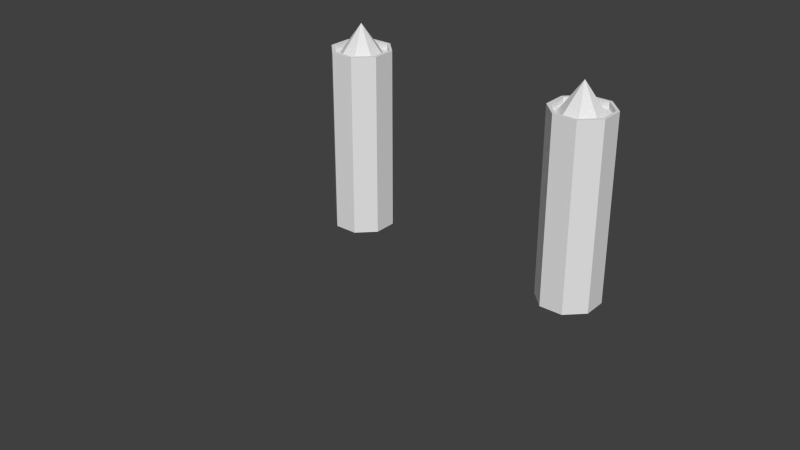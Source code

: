 # Source: PodEngineDetailed02.blend  (saved by Blender 2.67.0; exported with 4.5.12 LTS)
import bpy
from mathutils import Matrix  # noqa: F401  (used for matrix-valued properties, if any)

bpy.ops.wm.read_factory_settings(use_empty=True)
scene = bpy.context.scene
scene.name = 'Scene'

# ---- collections
col_collection_1 = bpy.data.collections.new('Collection 1'); scene.collection.children.link(col_collection_1)

# ---- world
world_world = bpy.data.worlds.new('World'); scene.world = world_world
world_world.color = (0.05088, 0.05088, 0.05088)
world_world.use_sun_shadow = False
world_world.sun_shadow_jitter_overblur = 0.0
world_world.cycles.sampling_method = 'MANUAL'
world_world.cycles.sample_map_resolution = 256

# ---- meshes
me_cylinder = bpy.data.meshes.new('Cylinder')
me_cylinder.from_pydata([(4.924, 0.3827, 6.0), (4.924, 0.3827, 2.384e-07), (4.383, 0.9239, 6.0), (4.383, 0.9239, 2.384e-07), (3.617, 0.9239, 6.0), (3.617, 0.9239, 2.384e-07), (3.076, 0.3827, 6.0), (3.076, 0.3827, 2.384e-07), (3.076, -0.3827, 6.0), (3.076, -0.3827, 2.384e-07), (3.617, -0.9239, 6.0), (3.617, -0.9239, 2.384e-07), (4.383, -0.9239, 6.0), (4.383, -0.9239, 2.384e-07), (4.924, -0.3827, 6.0), (4.924, -0.3827, 2.384e-07), (-3.076, 0.3827, 6.0), (-3.076, 0.3827, -2.384e-07), (-3.617, 0.9239, 6.0), (-3.617, 0.9239, -2.384e-07), (-4.383, 0.9239, 6.0), (-4.383, 0.9239, -2.384e-07), (-4.924, 0.3827, 6.0), (-4.924, 0.3827, -2.384e-07), (-4.924, -0.3827, 6.0), (-4.924, -0.3827, -2.384e-07), (-4.383, -0.9239, 6.0), (-4.383, -0.9239, -2.384e-07), (-3.617, -0.9239, 6.0), (-3.617, -0.9239, -2.384e-07), (-3.076, -0.3827, 6.0), (-3.076, -0.3827, -2.384e-07), (3.076, 0.07654, 4.4), (3.076, 0.07654, 3.6), (3.076, -0.07654, 4.4), (3.076, -0.07654, 3.6), (-3.076, 0.07654, 4.4), (-3.076, 0.07654, 3.6), (-3.076, -0.07654, 4.4), (-3.076, -0.07654, 3.6), (-3.076, 0.07654, 4.4), (-3.076, 0.07654, 3.6), (-3.076, -0.07654, 4.4), (-3.076, -0.07654, 3.6), (4.831, 0.3444, 6.0), (4.344, 0.8315, 6.0), (3.656, 0.8315, 6.0), (3.169, 0.3444, 6.0), (3.169, -0.3444, 6.0), (3.656, -0.8315, 6.0), (4.344, -0.8315, 6.0), (4.831, -0.3444, 6.0), (4.831, 0.3444, 5.8), (4.344, 0.8315, 5.8), (3.656, 0.8315, 5.8), (3.169, 0.3444, 5.8), (3.169, -0.3444, 5.8), (3.656, -0.8315, 5.8), (4.344, -0.8315, 5.8), (4.831, -0.3444, 5.8), (4.665, 0.2755, 5.8), (4.276, 0.6652, 5.8), (3.724, 0.6652, 5.8), (3.335, 0.2755, 5.8), (3.335, -0.2755, 5.8), (3.724, -0.6652, 5.8), (4.276, -0.6652, 5.8), (4.665, -0.2755, 5.8), (4.0, 4.768e-07, 6.8), (-3.656, -0.8315, 6.0), (-4.344, -0.8315, 6.0), (-4.831, -0.3444, 6.0), (-4.831, 0.3444, 6.0), (-4.344, 0.8315, 6.0), (-3.656, 0.8315, 6.0), (-3.169, 0.3444, 6.0), (-3.169, -0.3444, 6.0), (-3.656, -0.8315, 5.8), (-4.344, -0.8315, 5.8), (-4.831, -0.3444, 5.8), (-4.831, 0.3444, 5.8), (-4.344, 0.8315, 5.8), (-3.656, 0.8315, 5.8), (-3.169, 0.3444, 5.8), (-3.169, -0.3444, 5.8), (-3.724, -0.6652, 5.8), (-4.276, -0.6652, 5.8), (-4.665, -0.2755, 5.8), (-4.665, 0.2755, 5.8), (-4.276, 0.6652, 5.8), (-3.724, 0.6652, 5.8), (-3.335, 0.2755, 5.8), (-3.335, -0.2755, 5.8), (-4.0, 1.192e-07, 6.8), (-3.656, -0.8315, -2.384e-07), (-4.344, -0.8315, -2.384e-07), (-4.831, -0.3444, -2.384e-07), (-4.831, 0.3444, -2.384e-07), (-4.344, 0.8315, -2.384e-07), (-3.656, 0.8315, -2.384e-07), (-3.169, 0.3444, -2.384e-07), (-3.169, -0.3444, -2.384e-07), (-4.0, 4.172e-07, 1.0), (4.344, -0.8315, 2.384e-07), (3.656, -0.8315, 2.384e-07), (3.169, -0.3444, 2.384e-07), (3.169, 0.3444, 2.384e-07), (3.656, 0.8315, 2.384e-07), (4.344, 0.8315, 2.384e-07), (4.831, 0.3444, 2.384e-07), (4.831, -0.3444, 2.384e-07), (4.0, 1.49e-07, 1.0), (7.776, -10.21, 3.541)], [], [(0, 1, 3, 2), (2, 3, 5, 4), (4, 5, 7, 6), (9, 8, 34, 35), (8, 9, 11, 10), (10, 11, 13, 12), (15, 13, 103, 110), (14, 15, 1, 0), (12, 13, 15, 14), (6, 8, 48, 47), (16, 17, 19, 18), (18, 19, 21, 20), (20, 21, 23, 22), (22, 23, 25, 24), (24, 25, 27, 26), (26, 27, 29, 28), (31, 29, 94, 101), (30, 31, 39, 38), (28, 29, 31, 30), (24, 26, 70, 71), (32, 33, 35, 34), (6, 7, 33, 32), (8, 6, 32, 34), (7, 9, 35, 33), (37, 36, 40, 41), (16, 30, 38, 36), (31, 17, 37, 39), (17, 16, 36, 37), (38, 39, 43, 42), (36, 38, 42, 40), (39, 37, 41, 43), (40, 42, 43, 41), (46, 47, 55, 54), (8, 10, 49, 48), (10, 12, 50, 49), (12, 14, 51, 50), (14, 0, 44, 51), (2, 4, 46, 45), (4, 6, 47, 46), (0, 2, 45, 44), (55, 56, 64, 63), (49, 50, 58, 57), (45, 46, 54, 53), (48, 49, 57, 56), (51, 44, 52, 59), (44, 45, 53, 52), (47, 48, 56, 55), (50, 51, 59, 58), (76, 75, 83, 84), (58, 59, 67, 66), (54, 55, 63, 62), (57, 58, 66, 65), (53, 54, 62, 61), (56, 57, 65, 64), (59, 52, 60, 67), (52, 53, 61, 60), (75, 74, 82, 83), (72, 71, 79, 80), (69, 76, 84, 77), (73, 72, 80, 81), (78, 77, 85, 86), (22, 24, 71, 72), (16, 18, 74, 75), (20, 22, 72, 73), (18, 20, 73, 74), (30, 16, 75, 76), (28, 30, 76, 69), (26, 28, 69, 70), (70, 69, 77, 78), (64, 65, 68), (67, 60, 68), (60, 61, 68), (63, 64, 68), (66, 67, 68), (62, 63, 68), (65, 66, 68), (61, 62, 68), (71, 70, 78, 79), (74, 73, 81, 82), (80, 79, 87, 88), (83, 82, 90, 91), (79, 78, 86, 87), (84, 83, 91, 92), (82, 81, 89, 90), (77, 84, 92, 85), (81, 80, 88, 89), (29, 27, 95, 94), (27, 25, 96, 95), (25, 23, 97, 96), (19, 17, 100, 99), (23, 21, 98, 97), (21, 19, 99, 98), (17, 31, 101, 100), (13, 11, 104, 103), (85, 92, 93), (89, 88, 93), (86, 85, 93), (88, 87, 93), (91, 90, 93), (87, 86, 93), (92, 91, 93), (90, 89, 93), (11, 9, 105, 104), (9, 7, 106, 105), (3, 1, 109, 108), (7, 5, 107, 106), (5, 3, 108, 107), (1, 15, 110, 109), (94, 95, 102), (98, 99, 102), (95, 96, 102), (100, 101, 102), (99, 100, 102), (96, 97, 102), (97, 98, 102), (101, 94, 102), (106, 107, 111), (109, 110, 111), (107, 108, 111), (104, 105, 111), (110, 103, 111), (108, 109, 111), (103, 104, 111), (105, 106, 111)])
me_cylinder.use_remesh_preserve_volume = False
me_cylinder.use_remesh_preserve_attributes = False
me_cylinder.use_mirror_vertex_groups = False
me_cylinder.update()

# ---- objects
ob_engine = bpy.data.objects.new('Engine', me_cylinder)

# ---- transforms, parenting, visibility, modifiers, constraints
ob_engine.location = (0.0, 0.0, 0.0)
ob_engine.lineart.crease_threshold = 0.0

# ---- collection membership
col_collection_1.objects.link(ob_engine)

# ---- scene / render settings (as saved in the file)
scene.frame_start = 1; scene.frame_end = 250; scene.frame_set(47)
scene.render.engine = 'BLENDER_EEVEE_NEXT'
scene.render.image_settings.color_mode = 'RGB'
scene.render.image_settings.compression = 90
scene.render.resolution_percentage = 50
scene.render.dither_intensity = 0.0
scene.cycles.use_denoising = False
scene.cycles.samples = 10
scene.cycles.sampling_pattern = 'TABULATED_SOBOL'
scene.cycles.light_sampling_threshold = 0.0
scene.cycles.use_adaptive_sampling = False
scene.cycles.use_light_tree = False
scene.cycles.blur_glossy = 0.0
scene.cycles.volume_bounces = 1
scene.cycles.pixel_filter_type = 'GAUSSIAN'
scene.cycles.sample_clamp_indirect = 0.0
scene.view_settings.view_transform = 'Standard'
bpy.context.view_layer.update()

# ---- added for rendering (the .blend has no active camera and no usable light): camera, sun
cam_auto = bpy.data.cameras.new('AutoCamera')
cam_auto.lens = 50.0
cam_auto.sensor_width = 36.0
cam_auto.clip_end = 1000.0
ob_auto_camera = bpy.data.objects.new('AutoCamera', cam_auto)
scene.collection.objects.link(ob_auto_camera)
ob_auto_camera.location = (18.2706, -24.8561, 16.8757)
ob_auto_camera.rotation_euler = (1.09748, -7.21219e-08, 0.694738)
scene.camera = ob_auto_camera
light_auto_sun = bpy.data.lights.new('AutoSun', 'SUN')
light_auto_sun.energy = 3.0
light_auto_sun.angle = 0.0523599
ob_auto_sun = bpy.data.objects.new('AutoSun', light_auto_sun)
scene.collection.objects.link(ob_auto_sun)
ob_auto_sun.rotation_euler = (0.872665, 0.174533, 0.523599)
bpy.context.view_layer.update()
